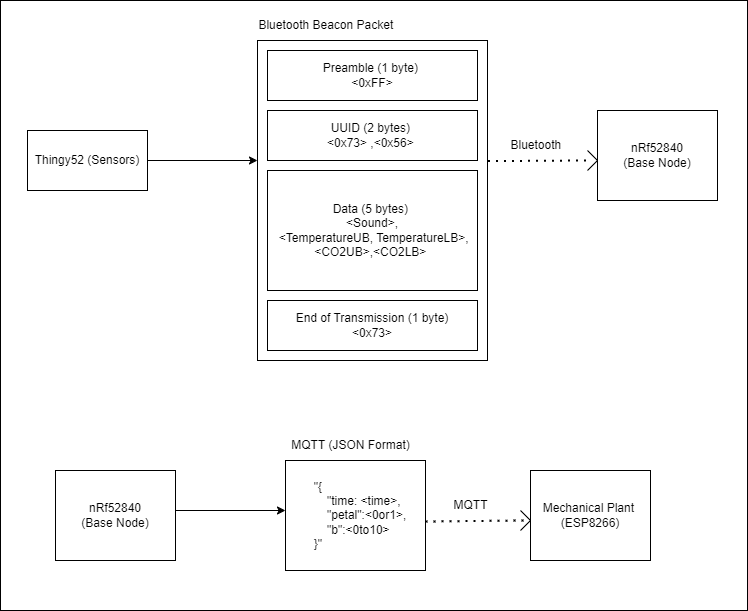

The diagram above was exported from draw.io. Its source (the exported page's mxGraphModel, read from the mxfile embedded in the PNG):
<mxGraphModel dx="1985" dy="855" grid="1" gridSize="10" guides="1" tooltips="1" connect="1" arrows="1" fold="1" page="1" pageScale="1" pageWidth="850" pageHeight="1100" math="0" shadow="0">
  <root>
    <mxCell id="0" />
    <mxCell id="1" parent="0" />
    <mxCell id="J-SRwcWQehlc8FfmhKAQ-1" value="Thingy52 (Sensors)" style="rounded=0;whiteSpace=wrap;html=1;" vertex="1" parent="1">
      <mxGeometry x="100" y="300" width="120" height="60" as="geometry" />
    </mxCell>
    <mxCell id="J-SRwcWQehlc8FfmhKAQ-3" value="" style="endArrow=classic;html=1;rounded=0;exitX=1;exitY=0.5;exitDx=0;exitDy=0;" edge="1" parent="1" source="J-SRwcWQehlc8FfmhKAQ-1">
      <mxGeometry width="50" height="50" relative="1" as="geometry">
        <mxPoint x="240" y="300" as="sourcePoint" />
        <mxPoint x="330" y="330" as="targetPoint" />
        <Array as="points" />
      </mxGeometry>
    </mxCell>
    <mxCell id="J-SRwcWQehlc8FfmhKAQ-4" value="Preamble (1 byte)&amp;nbsp;&lt;div&gt;&amp;lt;0xFF&amp;gt;&lt;/div&gt;" style="rounded=0;whiteSpace=wrap;html=1;" vertex="1" parent="1">
      <mxGeometry x="340" y="220" width="210" height="50" as="geometry" />
    </mxCell>
    <mxCell id="J-SRwcWQehlc8FfmhKAQ-5" value="UUID (2 bytes)&amp;nbsp;&lt;div&gt;&amp;lt;0x73&amp;gt; ,&amp;lt;0x56&amp;gt;&amp;nbsp;&lt;/div&gt;" style="rounded=0;whiteSpace=wrap;html=1;" vertex="1" parent="1">
      <mxGeometry x="340" y="280" width="210" height="50" as="geometry" />
    </mxCell>
    <mxCell id="J-SRwcWQehlc8FfmhKAQ-6" value="Data (5 bytes)&amp;nbsp;&lt;div&gt;&amp;lt;Sound&amp;gt;,&lt;/div&gt;&lt;div&gt;&amp;nbsp;&amp;lt;TemperatureUB, TemperatureLB&amp;gt;, &amp;lt;CO2UB&amp;gt;,&amp;lt;CO2LB&amp;gt;&amp;nbsp;&lt;/div&gt;" style="rounded=0;whiteSpace=wrap;html=1;" vertex="1" parent="1">
      <mxGeometry x="340" y="340" width="210" height="120" as="geometry" />
    </mxCell>
    <mxCell id="J-SRwcWQehlc8FfmhKAQ-7" value="End of Transmission (1 byte)&lt;div&gt;&amp;lt;0x73&amp;gt;&lt;/div&gt;" style="rounded=0;whiteSpace=wrap;html=1;" vertex="1" parent="1">
      <mxGeometry x="340" y="470" width="210" height="50" as="geometry" />
    </mxCell>
    <mxCell id="J-SRwcWQehlc8FfmhKAQ-9" value="" style="endArrow=none;dashed=1;html=1;dashPattern=1 3;strokeWidth=2;rounded=0;exitX=1.05;exitY=1.012;exitDx=0;exitDy=0;exitPerimeter=0;" edge="1" parent="1" source="J-SRwcWQehlc8FfmhKAQ-5">
      <mxGeometry width="50" height="50" relative="1" as="geometry">
        <mxPoint x="500" y="300" as="sourcePoint" />
        <mxPoint x="660" y="330" as="targetPoint" />
        <Array as="points" />
      </mxGeometry>
    </mxCell>
    <mxCell id="J-SRwcWQehlc8FfmhKAQ-10" value="" style="rounded=0;whiteSpace=wrap;html=1;fillColor=none;" vertex="1" parent="1">
      <mxGeometry x="330" y="210" width="230" height="320" as="geometry" />
    </mxCell>
    <mxCell id="J-SRwcWQehlc8FfmhKAQ-12" value="" style="endArrow=none;html=1;rounded=0;" edge="1" parent="1">
      <mxGeometry width="50" height="50" relative="1" as="geometry">
        <mxPoint x="660" y="320" as="sourcePoint" />
        <mxPoint x="660" y="340" as="targetPoint" />
        <Array as="points">
          <mxPoint x="670" y="330" />
        </Array>
      </mxGeometry>
    </mxCell>
    <mxCell id="J-SRwcWQehlc8FfmhKAQ-13" value="nRf52840&lt;div&gt;(Base Node)&lt;/div&gt;" style="rounded=0;whiteSpace=wrap;html=1;" vertex="1" parent="1">
      <mxGeometry x="670" y="280" width="120" height="90" as="geometry" />
    </mxCell>
    <mxCell id="J-SRwcWQehlc8FfmhKAQ-14" value="Bluetooth Beacon Packet&amp;nbsp;" style="text;html=1;align=center;verticalAlign=middle;resizable=0;points=[];autosize=1;strokeColor=none;fillColor=none;" vertex="1" parent="1">
      <mxGeometry x="320" y="180" width="160" height="30" as="geometry" />
    </mxCell>
    <mxCell id="J-SRwcWQehlc8FfmhKAQ-15" value="nRf52840&lt;div&gt;(Base Node)&lt;/div&gt;" style="rounded=0;whiteSpace=wrap;html=1;" vertex="1" parent="1">
      <mxGeometry x="128" y="640" width="120" height="90" as="geometry" />
    </mxCell>
    <mxCell id="J-SRwcWQehlc8FfmhKAQ-16" value="" style="endArrow=classic;html=1;rounded=0;exitX=1;exitY=0.5;exitDx=0;exitDy=0;" edge="1" parent="1">
      <mxGeometry width="50" height="50" relative="1" as="geometry">
        <mxPoint x="248" y="680" as="sourcePoint" />
        <mxPoint x="358" y="680" as="targetPoint" />
        <Array as="points" />
      </mxGeometry>
    </mxCell>
    <mxCell id="J-SRwcWQehlc8FfmhKAQ-17" value="&lt;span style=&quot;white-space: pre;&quot;&gt;&#09;&lt;/span&gt;&quot;{&lt;blockquote style=&quot;margin: 0 0 0 40px; border: none; padding: 0px;&quot;&gt;&lt;div&gt;&quot;time: &amp;lt;time&amp;gt;,&lt;/div&gt;&lt;div&gt;&quot;petal&quot;:&amp;lt;0or1&amp;gt;,&amp;nbsp;&lt;/div&gt;&lt;div&gt;&quot;b&quot;:&amp;lt;0to10&amp;gt;&lt;/div&gt;&lt;/blockquote&gt;&lt;div&gt;&lt;span style=&quot;white-space: pre;&quot;&gt;&#09;&lt;/span&gt;}&quot;&lt;/div&gt;" style="rounded=0;whiteSpace=wrap;html=1;align=left;" vertex="1" parent="1">
      <mxGeometry x="358" y="630" width="140" height="110" as="geometry" />
    </mxCell>
    <mxCell id="J-SRwcWQehlc8FfmhKAQ-18" value="MQTT (JSON Format)" style="text;html=1;align=center;verticalAlign=middle;resizable=0;points=[];autosize=1;strokeColor=none;fillColor=none;" vertex="1" parent="1">
      <mxGeometry x="353" y="600" width="140" height="30" as="geometry" />
    </mxCell>
    <mxCell id="J-SRwcWQehlc8FfmhKAQ-19" value="Bluetooth&amp;nbsp;" style="text;html=1;align=center;verticalAlign=middle;resizable=0;points=[];autosize=1;strokeColor=none;fillColor=none;" vertex="1" parent="1">
      <mxGeometry x="570" y="300" width="80" height="30" as="geometry" />
    </mxCell>
    <mxCell id="J-SRwcWQehlc8FfmhKAQ-21" value="" style="endArrow=none;html=1;rounded=0;" edge="1" parent="1">
      <mxGeometry width="50" height="50" relative="1" as="geometry">
        <mxPoint x="593" y="680" as="sourcePoint" />
        <mxPoint x="593" y="700" as="targetPoint" />
        <Array as="points">
          <mxPoint x="603" y="690" />
        </Array>
      </mxGeometry>
    </mxCell>
    <mxCell id="J-SRwcWQehlc8FfmhKAQ-22" value="Mechanical Plant&amp;nbsp;&lt;div&gt;(ESP8266)&lt;/div&gt;" style="rounded=0;whiteSpace=wrap;html=1;" vertex="1" parent="1">
      <mxGeometry x="603" y="640" width="120" height="90" as="geometry" />
    </mxCell>
    <mxCell id="J-SRwcWQehlc8FfmhKAQ-23" value="MQTT" style="text;html=1;align=center;verticalAlign=middle;resizable=0;points=[];autosize=1;strokeColor=none;fillColor=none;" vertex="1" parent="1">
      <mxGeometry x="513" y="660" width="60" height="30" as="geometry" />
    </mxCell>
    <mxCell id="J-SRwcWQehlc8FfmhKAQ-24" value="" style="endArrow=none;dashed=1;html=1;dashPattern=1 3;strokeWidth=2;rounded=0;exitX=1.05;exitY=1.012;exitDx=0;exitDy=0;exitPerimeter=0;" edge="1" parent="1">
      <mxGeometry width="50" height="50" relative="1" as="geometry">
        <mxPoint x="498" y="691" as="sourcePoint" />
        <mxPoint x="597" y="690" as="targetPoint" />
        <Array as="points" />
      </mxGeometry>
    </mxCell>
    <mxCell id="J-SRwcWQehlc8FfmhKAQ-26" value="" style="rounded=0;whiteSpace=wrap;html=1;fillColor=none;" vertex="1" parent="1">
      <mxGeometry x="73" y="170" width="747" height="610" as="geometry" />
    </mxCell>
  </root>
</mxGraphModel>